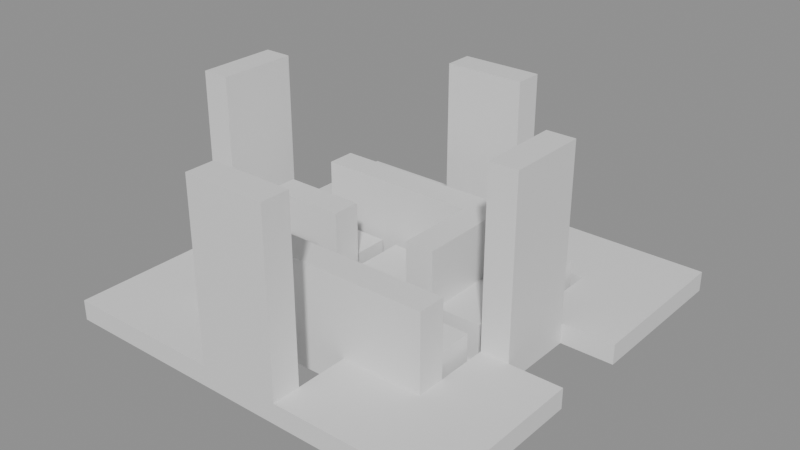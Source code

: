 # Source: building_lego.blend  (saved by Blender 5.0.119; exported with 4.5.12 LTS)
import bpy
from mathutils import Matrix  # noqa: F401  (used for matrix-valued properties, if any)

bpy.ops.wm.read_factory_settings(use_empty=True)
scene = bpy.context.scene
scene.name = 'Scene'

# ---- collections
col_01_paredes_externas = bpy.data.collections.new('01_Paredes_Externas'); scene.collection.children.link(col_01_paredes_externas)
col_02_paredes_internas = bpy.data.collections.new('02_Paredes_Internas'); scene.collection.children.link(col_02_paredes_internas)
col_03_pisos_escadas = bpy.data.collections.new('03_Pisos_Escadas'); scene.collection.children.link(col_03_pisos_escadas)
col_04_moveis_decoracoes = bpy.data.collections.new('04_Moveis_Decoracoes'); scene.collection.children.link(col_04_moveis_decoracoes)

# ---- materials (node trees are filled in below, after node groups)
mat_mat_parede_externa = bpy.data.materials.new('Mat_Parede_Externa')
mat_mat_parede_interna = bpy.data.materials.new('Mat_Parede_Interna')
mat_mat_pisos = bpy.data.materials.new('Mat_Pisos')
mat_mat_moveis = bpy.data.materials.new('Mat_Moveis')

# ---- material node trees
mat_mat_parede_externa.use_nodes = True; mat_mat_parede_externa.node_tree.nodes.clear()
_N = mat_mat_parede_externa.node_tree.nodes; _L = mat_mat_parede_externa.node_tree.links
n0 = _N.new('ShaderNodeBsdfPrincipled'); n0.name = 'BSDF - Pré-fundamentado'; n0.location = (-200, 100)
n1 = _N.new('ShaderNodeOutputMaterial'); n1.name = 'Saída de material'; n1.location = (200, 100)
_L.new(n0.outputs[0], n1.inputs[0])
n1.is_active_output = True
mat_mat_parede_interna.use_nodes = True; mat_mat_parede_interna.node_tree.nodes.clear()
_N = mat_mat_parede_interna.node_tree.nodes; _L = mat_mat_parede_interna.node_tree.links
n0 = _N.new('ShaderNodeBsdfPrincipled'); n0.name = 'BSDF - Pré-fundamentado'; n0.location = (-200, 100)
n1 = _N.new('ShaderNodeOutputMaterial'); n1.name = 'Saída de material'; n1.location = (200, 100)
_L.new(n0.outputs[0], n1.inputs[0])
n1.is_active_output = True
mat_mat_pisos.use_nodes = True; mat_mat_pisos.node_tree.nodes.clear()
_N = mat_mat_pisos.node_tree.nodes; _L = mat_mat_pisos.node_tree.links
n0 = _N.new('ShaderNodeBsdfPrincipled'); n0.name = 'BSDF - Pré-fundamentado'; n0.location = (-200, 100)
n1 = _N.new('ShaderNodeOutputMaterial'); n1.name = 'Saída de material'; n1.location = (200, 100)
_L.new(n0.outputs[0], n1.inputs[0])
n1.is_active_output = True
mat_mat_moveis.use_nodes = True; mat_mat_moveis.node_tree.nodes.clear()
_N = mat_mat_moveis.node_tree.nodes; _L = mat_mat_moveis.node_tree.links
n0 = _N.new('ShaderNodeBsdfPrincipled'); n0.name = 'BSDF - Pré-fundamentado'; n0.location = (-200, 100)
n1 = _N.new('ShaderNodeOutputMaterial'); n1.name = 'Saída de material'; n1.location = (200, 100)
_L.new(n0.outputs[0], n1.inputs[0])
n1.is_active_output = True

# ---- meshes
me_bloco_battlement_2043_141_z_28 = bpy.data.meshes.new('Bloco_battlement_2043_141_z-28')
me_bloco_battlement_2043_141_z_28.from_pydata([(-0.5, -0.175, -1.2), (0.5, -0.175, -1.2), (0.5, 0.175, -1.2), (-0.5, 0.175, -1.2), (-0.5, -0.175, 1.2), (0.5, -0.175, 1.2), (0.5, 0.175, 1.2), (-0.5, 0.175, 1.2)], [], [(0, 1, 2, 3), (4, 7, 6, 5), (0, 4, 5, 1), (2, 6, 7, 3), (0, 3, 7, 4), (1, 5, 6, 2)])
me_bloco_battlement_2043_141_z_28.materials.append(mat_mat_parede_externa)
me_bloco_battlement_2043_141_z_28.update()
me_bloco_battlement_2043_145_z_28 = bpy.data.meshes.new('Bloco_battlement_2043_145_z-28')
me_bloco_battlement_2043_145_z_28.from_pydata([(-0.5, -0.175, -1.2), (0.5, -0.175, -1.2), (0.5, 0.175, -1.2), (-0.5, 0.175, -1.2), (-0.5, -0.175, 1.2), (0.5, -0.175, 1.2), (0.5, 0.175, 1.2), (-0.5, 0.175, 1.2)], [], [(0, 1, 2, 3), (4, 7, 6, 5), (0, 4, 5, 1), (2, 6, 7, 3), (0, 3, 7, 4), (1, 5, 6, 2)])
me_bloco_battlement_2043_145_z_28.materials.append(mat_mat_parede_externa)
me_bloco_battlement_2043_145_z_28.update()
me_bloco_battlement_2041_143_z_28 = bpy.data.meshes.new('Bloco_battlement_2041_143_z-28')
me_bloco_battlement_2041_143_z_28.from_pydata([(-0.175, -0.5, -1.2), (0.175, -0.5, -1.2), (0.175, 0.5, -1.2), (-0.175, 0.5, -1.2), (-0.175, -0.5, 1.2), (0.175, -0.5, 1.2), (0.175, 0.5, 1.2), (-0.175, 0.5, 1.2)], [], [(0, 1, 2, 3), (4, 7, 6, 5), (0, 4, 5, 1), (2, 6, 7, 3), (0, 3, 7, 4), (1, 5, 6, 2)])
me_bloco_battlement_2041_143_z_28.materials.append(mat_mat_parede_externa)
me_bloco_battlement_2041_143_z_28.update()
me_bloco_battlement_2045_143_z_28 = bpy.data.meshes.new('Bloco_battlement_2045_143_z-28')
me_bloco_battlement_2045_143_z_28.from_pydata([(-0.175, -0.5, -1.2), (0.175, -0.5, -1.2), (0.175, 0.5, -1.2), (-0.175, 0.5, -1.2), (-0.175, -0.5, 1.2), (0.175, -0.5, 1.2), (0.175, 0.5, 1.2), (-0.175, 0.5, 1.2)], [], [(0, 1, 2, 3), (4, 7, 6, 5), (0, 4, 5, 1), (2, 6, 7, 3), (0, 3, 7, 4), (1, 5, 6, 2)])
me_bloco_battlement_2045_143_z_28.materials.append(mat_mat_parede_externa)
me_bloco_battlement_2045_143_z_28.update()
me_bloco_sandstone_wall_2042_142_z_28 = bpy.data.meshes.new('Bloco_sandstone_wall_2042_142_z-28')
me_bloco_sandstone_wall_2042_142_z_28.from_pydata([(-0.5, -0.175, -0.6), (0.5, -0.175, -0.6), (0.5, 0.175, -0.6), (-0.5, 0.175, -0.6), (-0.5, -0.175, 0.6), (0.5, -0.175, 0.6), (0.5, 0.175, 0.6), (-0.5, 0.175, 0.6)], [], [(0, 1, 2, 3), (4, 7, 6, 5), (0, 4, 5, 1), (2, 6, 7, 3), (0, 3, 7, 4), (1, 5, 6, 2)])
me_bloco_sandstone_wall_2042_142_z_28.materials.append(mat_mat_parede_interna)
me_bloco_sandstone_wall_2042_142_z_28.update()
me_bloco_sandstone_wall_2043_142_z_28 = bpy.data.meshes.new('Bloco_sandstone_wall_2043_142_z-28')
me_bloco_sandstone_wall_2043_142_z_28.from_pydata([(-0.5, -0.175, -0.6), (0.5, -0.175, -0.6), (0.5, 0.175, -0.6), (-0.5, 0.175, -0.6), (-0.5, -0.175, 0.6), (0.5, -0.175, 0.6), (0.5, 0.175, 0.6), (-0.5, 0.175, 0.6)], [], [(0, 1, 2, 3), (4, 7, 6, 5), (0, 4, 5, 1), (2, 6, 7, 3), (0, 3, 7, 4), (1, 5, 6, 2)])
me_bloco_sandstone_wall_2043_142_z_28.materials.append(mat_mat_parede_interna)
me_bloco_sandstone_wall_2043_142_z_28.update()
me_bloco_sandstone_wall_2044_142_z_28 = bpy.data.meshes.new('Bloco_sandstone_wall_2044_142_z-28')
me_bloco_sandstone_wall_2044_142_z_28.from_pydata([(-0.5, -0.175, -0.6), (0.5, -0.175, -0.6), (0.5, 0.175, -0.6), (-0.5, 0.175, -0.6), (-0.5, -0.175, 0.6), (0.5, -0.175, 0.6), (0.5, 0.175, 0.6), (-0.5, 0.175, 0.6)], [], [(0, 1, 2, 3), (4, 7, 6, 5), (0, 4, 5, 1), (2, 6, 7, 3), (0, 3, 7, 4), (1, 5, 6, 2)])
me_bloco_sandstone_wall_2044_142_z_28.materials.append(mat_mat_parede_interna)
me_bloco_sandstone_wall_2044_142_z_28.update()
me_bloco_sandstone_wall_2042_143_z_28 = bpy.data.meshes.new('Bloco_sandstone_wall_2042_143_z-28')
me_bloco_sandstone_wall_2042_143_z_28.from_pydata([(-0.5, -0.175, -0.6), (0.5, -0.175, -0.6), (0.5, 0.175, -0.6), (-0.5, 0.175, -0.6), (-0.5, -0.175, 0.6), (0.5, -0.175, 0.6), (0.5, 0.175, 0.6), (-0.5, 0.175, 0.6)], [], [(0, 1, 2, 3), (4, 7, 6, 5), (0, 4, 5, 1), (2, 6, 7, 3), (0, 3, 7, 4), (1, 5, 6, 2)])
me_bloco_sandstone_wall_2042_143_z_28.materials.append(mat_mat_parede_interna)
me_bloco_sandstone_wall_2042_143_z_28.update()
me_bloco_sandstone_wall_2042_144_z_28 = bpy.data.meshes.new('Bloco_sandstone_wall_2042_144_z-28')
me_bloco_sandstone_wall_2042_144_z_28.from_pydata([(-0.5, -0.175, -0.6), (0.5, -0.175, -0.6), (0.5, 0.175, -0.6), (-0.5, 0.175, -0.6), (-0.5, -0.175, 0.6), (0.5, -0.175, 0.6), (0.5, 0.175, 0.6), (-0.5, 0.175, 0.6)], [], [(0, 1, 2, 3), (4, 7, 6, 5), (0, 4, 5, 1), (2, 6, 7, 3), (0, 3, 7, 4), (1, 5, 6, 2)])
me_bloco_sandstone_wall_2042_144_z_28.materials.append(mat_mat_parede_interna)
me_bloco_sandstone_wall_2042_144_z_28.update()
me_bloco_sandstone_wall_2043_144_z_28 = bpy.data.meshes.new('Bloco_sandstone_wall_2043_144_z-28')
me_bloco_sandstone_wall_2043_144_z_28.from_pydata([(-0.5, -0.175, -0.6), (0.5, -0.175, -0.6), (0.5, 0.175, -0.6), (-0.5, 0.175, -0.6), (-0.5, -0.175, 0.6), (0.5, -0.175, 0.6), (0.5, 0.175, 0.6), (-0.5, 0.175, 0.6)], [], [(0, 1, 2, 3), (4, 7, 6, 5), (0, 4, 5, 1), (2, 6, 7, 3), (0, 3, 7, 4), (1, 5, 6, 2)])
me_bloco_sandstone_wall_2043_144_z_28.materials.append(mat_mat_parede_interna)
me_bloco_sandstone_wall_2043_144_z_28.update()
me_bloco_sandstone_wall_2044_144_z_28 = bpy.data.meshes.new('Bloco_sandstone_wall_2044_144_z-28')
me_bloco_sandstone_wall_2044_144_z_28.from_pydata([(-0.5, -0.175, -0.6), (0.5, -0.175, -0.6), (0.5, 0.175, -0.6), (-0.5, 0.175, -0.6), (-0.5, -0.175, 0.6), (0.5, -0.175, 0.6), (0.5, 0.175, 0.6), (-0.5, 0.175, 0.6)], [], [(0, 1, 2, 3), (4, 7, 6, 5), (0, 4, 5, 1), (2, 6, 7, 3), (0, 3, 7, 4), (1, 5, 6, 2)])
me_bloco_sandstone_wall_2044_144_z_28.materials.append(mat_mat_parede_interna)
me_bloco_sandstone_wall_2044_144_z_28.update()
me_bloco_sandstone_wall_2044_143_z_28 = bpy.data.meshes.new('Bloco_sandstone_wall_2044_143_z-28')
me_bloco_sandstone_wall_2044_143_z_28.from_pydata([(-0.175, -0.5, -0.6), (0.175, -0.5, -0.6), (0.175, 0.5, -0.6), (-0.175, 0.5, -0.6), (-0.175, -0.5, 0.6), (0.175, -0.5, 0.6), (0.175, 0.5, 0.6), (-0.175, 0.5, 0.6)], [], [(0, 1, 2, 3), (4, 7, 6, 5), (0, 4, 5, 1), (2, 6, 7, 3), (0, 3, 7, 4), (1, 5, 6, 2)])
me_bloco_sandstone_wall_2044_143_z_28.materials.append(mat_mat_parede_interna)
me_bloco_sandstone_wall_2044_143_z_28.update()
me_piso_glowing_rune_2042_142_z_30 = bpy.data.meshes.new('Piso_glowing_rune_2042_142_z-30')
me_piso_glowing_rune_2042_142_z_30.from_pydata([(-0.5, -0.5, -0.05), (0.5, -0.5, -0.05), (0.5, 0.5, -0.05), (-0.5, 0.5, -0.05), (-0.5, -0.5, 0.05), (0.5, -0.5, 0.05), (0.5, 0.5, 0.05), (-0.5, 0.5, 0.05)], [], [(0, 1, 2, 3), (4, 7, 6, 5), (0, 4, 5, 1), (2, 6, 7, 3), (0, 3, 7, 4), (1, 5, 6, 2)])
me_piso_glowing_rune_2042_142_z_30.materials.append(mat_mat_pisos)
me_piso_glowing_rune_2042_142_z_30.update()
me_piso_marble_floor_2042_142_z_28 = bpy.data.meshes.new('Piso_marble_floor_2042_142_z-28')
me_piso_marble_floor_2042_142_z_28.from_pydata([(-0.5, -0.5, -0.05), (0.5, -0.5, -0.05), (0.5, 0.5, -0.05), (-0.5, 0.5, -0.05), (-0.5, -0.5, 0.05), (0.5, -0.5, 0.05), (0.5, 0.5, 0.05), (-0.5, 0.5, 0.05)], [], [(0, 1, 2, 3), (4, 7, 6, 5), (0, 4, 5, 1), (2, 6, 7, 3), (0, 3, 7, 4), (1, 5, 6, 2)])
me_piso_marble_floor_2042_142_z_28.materials.append(mat_mat_pisos)
me_piso_marble_floor_2042_142_z_28.update()
me_piso_marble_floor_2043_142_z_28 = bpy.data.meshes.new('Piso_marble_floor_2043_142_z-28')
me_piso_marble_floor_2043_142_z_28.from_pydata([(-0.5, -0.5, -0.05), (0.5, -0.5, -0.05), (0.5, 0.5, -0.05), (-0.5, 0.5, -0.05), (-0.5, -0.5, 0.05), (0.5, -0.5, 0.05), (0.5, 0.5, 0.05), (-0.5, 0.5, 0.05)], [], [(0, 1, 2, 3), (4, 7, 6, 5), (0, 4, 5, 1), (2, 6, 7, 3), (0, 3, 7, 4), (1, 5, 6, 2)])
me_piso_marble_floor_2043_142_z_28.materials.append(mat_mat_pisos)
me_piso_marble_floor_2043_142_z_28.update()
me_piso_glowing_rune_2044_142_z_30 = bpy.data.meshes.new('Piso_glowing_rune_2044_142_z-30')
me_piso_glowing_rune_2044_142_z_30.from_pydata([(-0.5, -0.5, -0.05), (0.5, -0.5, -0.05), (0.5, 0.5, -0.05), (-0.5, 0.5, -0.05), (-0.5, -0.5, 0.05), (0.5, -0.5, 0.05), (0.5, 0.5, 0.05), (-0.5, 0.5, 0.05)], [], [(0, 1, 2, 3), (4, 7, 6, 5), (0, 4, 5, 1), (2, 6, 7, 3), (0, 3, 7, 4), (1, 5, 6, 2)])
me_piso_glowing_rune_2044_142_z_30.materials.append(mat_mat_pisos)
me_piso_glowing_rune_2044_142_z_30.update()
me_piso_marble_floor_2044_142_z_28 = bpy.data.meshes.new('Piso_marble_floor_2044_142_z-28')
me_piso_marble_floor_2044_142_z_28.from_pydata([(-0.5, -0.5, -0.05), (0.5, -0.5, -0.05), (0.5, 0.5, -0.05), (-0.5, 0.5, -0.05), (-0.5, -0.5, 0.05), (0.5, -0.5, 0.05), (0.5, 0.5, 0.05), (-0.5, 0.5, 0.05)], [], [(0, 1, 2, 3), (4, 7, 6, 5), (0, 4, 5, 1), (2, 6, 7, 3), (0, 3, 7, 4), (1, 5, 6, 2)])
me_piso_marble_floor_2044_142_z_28.materials.append(mat_mat_pisos)
me_piso_marble_floor_2044_142_z_28.update()
me_piso_marble_floor_2042_143_z_28 = bpy.data.meshes.new('Piso_marble_floor_2042_143_z-28')
me_piso_marble_floor_2042_143_z_28.from_pydata([(-0.5, -0.5, -0.05), (0.5, -0.5, -0.05), (0.5, 0.5, -0.05), (-0.5, 0.5, -0.05), (-0.5, -0.5, 0.05), (0.5, -0.5, 0.05), (0.5, 0.5, 0.05), (-0.5, 0.5, 0.05)], [], [(0, 1, 2, 3), (4, 7, 6, 5), (0, 4, 5, 1), (2, 6, 7, 3), (0, 3, 7, 4), (1, 5, 6, 2)])
me_piso_marble_floor_2042_143_z_28.materials.append(mat_mat_pisos)
me_piso_marble_floor_2042_143_z_28.update()
me_piso_marble_floor_2043_143_z_28 = bpy.data.meshes.new('Piso_marble_floor_2043_143_z-28')
me_piso_marble_floor_2043_143_z_28.from_pydata([(-0.5, -0.5, -0.05), (0.5, -0.5, -0.05), (0.5, 0.5, -0.05), (-0.5, 0.5, -0.05), (-0.5, -0.5, 0.05), (0.5, -0.5, 0.05), (0.5, 0.5, 0.05), (-0.5, 0.5, 0.05)], [], [(0, 1, 2, 3), (4, 7, 6, 5), (0, 4, 5, 1), (2, 6, 7, 3), (0, 3, 7, 4), (1, 5, 6, 2)])
me_piso_marble_floor_2043_143_z_28.materials.append(mat_mat_pisos)
me_piso_marble_floor_2043_143_z_28.update()
me_piso_marble_floor_2044_143_z_28 = bpy.data.meshes.new('Piso_marble_floor_2044_143_z-28')
me_piso_marble_floor_2044_143_z_28.from_pydata([(-0.5, -0.5, -0.05), (0.5, -0.5, -0.05), (0.5, 0.5, -0.05), (-0.5, 0.5, -0.05), (-0.5, -0.5, 0.05), (0.5, -0.5, 0.05), (0.5, 0.5, 0.05), (-0.5, 0.5, 0.05)], [], [(0, 1, 2, 3), (4, 7, 6, 5), (0, 4, 5, 1), (2, 6, 7, 3), (0, 3, 7, 4), (1, 5, 6, 2)])
me_piso_marble_floor_2044_143_z_28.materials.append(mat_mat_pisos)
me_piso_marble_floor_2044_143_z_28.update()
me_piso_glowing_rune_2042_144_z_30 = bpy.data.meshes.new('Piso_glowing_rune_2042_144_z-30')
me_piso_glowing_rune_2042_144_z_30.from_pydata([(-0.5, -0.5, -0.05), (0.5, -0.5, -0.05), (0.5, 0.5, -0.05), (-0.5, 0.5, -0.05), (-0.5, -0.5, 0.05), (0.5, -0.5, 0.05), (0.5, 0.5, 0.05), (-0.5, 0.5, 0.05)], [], [(0, 1, 2, 3), (4, 7, 6, 5), (0, 4, 5, 1), (2, 6, 7, 3), (0, 3, 7, 4), (1, 5, 6, 2)])
me_piso_glowing_rune_2042_144_z_30.materials.append(mat_mat_pisos)
me_piso_glowing_rune_2042_144_z_30.update()
me_piso_marble_floor_2042_144_z_28 = bpy.data.meshes.new('Piso_marble_floor_2042_144_z-28')
me_piso_marble_floor_2042_144_z_28.from_pydata([(-0.5, -0.5, -0.05), (0.5, -0.5, -0.05), (0.5, 0.5, -0.05), (-0.5, 0.5, -0.05), (-0.5, -0.5, 0.05), (0.5, -0.5, 0.05), (0.5, 0.5, 0.05), (-0.5, 0.5, 0.05)], [], [(0, 1, 2, 3), (4, 7, 6, 5), (0, 4, 5, 1), (2, 6, 7, 3), (0, 3, 7, 4), (1, 5, 6, 2)])
me_piso_marble_floor_2042_144_z_28.materials.append(mat_mat_pisos)
me_piso_marble_floor_2042_144_z_28.update()
me_piso_marble_floor_2043_144_z_28 = bpy.data.meshes.new('Piso_marble_floor_2043_144_z-28')
me_piso_marble_floor_2043_144_z_28.from_pydata([(-0.5, -0.5, -0.05), (0.5, -0.5, -0.05), (0.5, 0.5, -0.05), (-0.5, 0.5, -0.05), (-0.5, -0.5, 0.05), (0.5, -0.5, 0.05), (0.5, 0.5, 0.05), (-0.5, 0.5, 0.05)], [], [(0, 1, 2, 3), (4, 7, 6, 5), (0, 4, 5, 1), (2, 6, 7, 3), (0, 3, 7, 4), (1, 5, 6, 2)])
me_piso_marble_floor_2043_144_z_28.materials.append(mat_mat_pisos)
me_piso_marble_floor_2043_144_z_28.update()
me_piso_glowing_rune_2044_144_z_30 = bpy.data.meshes.new('Piso_glowing_rune_2044_144_z-30')
me_piso_glowing_rune_2044_144_z_30.from_pydata([(-0.5, -0.5, -0.05), (0.5, -0.5, -0.05), (0.5, 0.5, -0.05), (-0.5, 0.5, -0.05), (-0.5, -0.5, 0.05), (0.5, -0.5, 0.05), (0.5, 0.5, 0.05), (-0.5, 0.5, 0.05)], [], [(0, 1, 2, 3), (4, 7, 6, 5), (0, 4, 5, 1), (2, 6, 7, 3), (0, 3, 7, 4), (1, 5, 6, 2)])
me_piso_glowing_rune_2044_144_z_30.materials.append(mat_mat_pisos)
me_piso_glowing_rune_2044_144_z_30.update()
me_piso_marble_floor_2044_144_z_28 = bpy.data.meshes.new('Piso_marble_floor_2044_144_z-28')
me_piso_marble_floor_2044_144_z_28.from_pydata([(-0.5, -0.5, -0.05), (0.5, -0.5, -0.05), (0.5, 0.5, -0.05), (-0.5, 0.5, -0.05), (-0.5, -0.5, 0.05), (0.5, -0.5, 0.05), (0.5, 0.5, 0.05), (-0.5, 0.5, 0.05)], [], [(0, 1, 2, 3), (4, 7, 6, 5), (0, 4, 5, 1), (2, 6, 7, 3), (0, 3, 7, 4), (1, 5, 6, 2)])
me_piso_marble_floor_2044_144_z_28.materials.append(mat_mat_pisos)
me_piso_marble_floor_2044_144_z_28.update()
me_degrau_2041_141_z_28 = bpy.data.meshes.new('Degrau_2041_141_z-28')
me_degrau_2041_141_z_28.from_pydata([(-0.5, -0.5, -0.125), (0.5, -0.5, -0.125), (0.5, 0.5, -0.125), (-0.5, 0.5, -0.125), (-0.5, -0.5, 0.125), (0.5, -0.5, 0.125), (0.5, 0.5, 0.125), (-0.5, 0.5, 0.125)], [], [(0, 1, 2, 3), (4, 7, 6, 5), (0, 4, 5, 1), (2, 6, 7, 3), (0, 3, 7, 4), (1, 5, 6, 2)])
me_degrau_2041_141_z_28.materials.append(mat_mat_pisos)
me_degrau_2041_141_z_28.update()
me_degrau_2042_141_z_28 = bpy.data.meshes.new('Degrau_2042_141_z-28')
me_degrau_2042_141_z_28.from_pydata([(-0.5, -0.5, -0.125), (0.5, -0.5, -0.125), (0.5, 0.5, -0.125), (-0.5, 0.5, -0.125), (-0.5, -0.5, 0.125), (0.5, -0.5, 0.125), (0.5, 0.5, 0.125), (-0.5, 0.5, 0.125)], [], [(0, 1, 2, 3), (4, 7, 6, 5), (0, 4, 5, 1), (2, 6, 7, 3), (0, 3, 7, 4), (1, 5, 6, 2)])
me_degrau_2042_141_z_28.materials.append(mat_mat_pisos)
me_degrau_2042_141_z_28.update()
me_degrau_2044_141_z_28 = bpy.data.meshes.new('Degrau_2044_141_z-28')
me_degrau_2044_141_z_28.from_pydata([(-0.5, -0.5, -0.125), (0.5, -0.5, -0.125), (0.5, 0.5, -0.125), (-0.5, 0.5, -0.125), (-0.5, -0.5, 0.125), (0.5, -0.5, 0.125), (0.5, 0.5, 0.125), (-0.5, 0.5, 0.125)], [], [(0, 1, 2, 3), (4, 7, 6, 5), (0, 4, 5, 1), (2, 6, 7, 3), (0, 3, 7, 4), (1, 5, 6, 2)])
me_degrau_2044_141_z_28.materials.append(mat_mat_pisos)
me_degrau_2044_141_z_28.update()
me_degrau_2045_141_z_28 = bpy.data.meshes.new('Degrau_2045_141_z-28')
me_degrau_2045_141_z_28.from_pydata([(-0.5, -0.5, -0.125), (0.5, -0.5, -0.125), (0.5, 0.5, -0.125), (-0.5, 0.5, -0.125), (-0.5, -0.5, 0.125), (0.5, -0.5, 0.125), (0.5, 0.5, 0.125), (-0.5, 0.5, 0.125)], [], [(0, 1, 2, 3), (4, 7, 6, 5), (0, 4, 5, 1), (2, 6, 7, 3), (0, 3, 7, 4), (1, 5, 6, 2)])
me_degrau_2045_141_z_28.materials.append(mat_mat_pisos)
me_degrau_2045_141_z_28.update()
me_degrau_2041_142_z_28 = bpy.data.meshes.new('Degrau_2041_142_z-28')
me_degrau_2041_142_z_28.from_pydata([(-0.5, -0.5, -0.125), (0.5, -0.5, -0.125), (0.5, 0.5, -0.125), (-0.5, 0.5, -0.125), (-0.5, -0.5, 0.125), (0.5, -0.5, 0.125), (0.5, 0.5, 0.125), (-0.5, 0.5, 0.125)], [], [(0, 1, 2, 3), (4, 7, 6, 5), (0, 4, 5, 1), (2, 6, 7, 3), (0, 3, 7, 4), (1, 5, 6, 2)])
me_degrau_2041_142_z_28.materials.append(mat_mat_pisos)
me_degrau_2041_142_z_28.update()
me_degrau_2045_142_z_28 = bpy.data.meshes.new('Degrau_2045_142_z-28')
me_degrau_2045_142_z_28.from_pydata([(-0.5, -0.5, -0.125), (0.5, -0.5, -0.125), (0.5, 0.5, -0.125), (-0.5, 0.5, -0.125), (-0.5, -0.5, 0.125), (0.5, -0.5, 0.125), (0.5, 0.5, 0.125), (-0.5, 0.5, 0.125)], [], [(0, 1, 2, 3), (4, 7, 6, 5), (0, 4, 5, 1), (2, 6, 7, 3), (0, 3, 7, 4), (1, 5, 6, 2)])
me_degrau_2045_142_z_28.materials.append(mat_mat_pisos)
me_degrau_2045_142_z_28.update()
me_degrau_2041_144_z_28 = bpy.data.meshes.new('Degrau_2041_144_z-28')
me_degrau_2041_144_z_28.from_pydata([(-0.5, -0.5, -0.125), (0.5, -0.5, -0.125), (0.5, 0.5, -0.125), (-0.5, 0.5, -0.125), (-0.5, -0.5, 0.125), (0.5, -0.5, 0.125), (0.5, 0.5, 0.125), (-0.5, 0.5, 0.125)], [], [(0, 1, 2, 3), (4, 7, 6, 5), (0, 4, 5, 1), (2, 6, 7, 3), (0, 3, 7, 4), (1, 5, 6, 2)])
me_degrau_2041_144_z_28.materials.append(mat_mat_pisos)
me_degrau_2041_144_z_28.update()
me_degrau_2045_144_z_28 = bpy.data.meshes.new('Degrau_2045_144_z-28')
me_degrau_2045_144_z_28.from_pydata([(-0.5, -0.5, -0.125), (0.5, -0.5, -0.125), (0.5, 0.5, -0.125), (-0.5, 0.5, -0.125), (-0.5, -0.5, 0.125), (0.5, -0.5, 0.125), (0.5, 0.5, 0.125), (-0.5, 0.5, 0.125)], [], [(0, 1, 2, 3), (4, 7, 6, 5), (0, 4, 5, 1), (2, 6, 7, 3), (0, 3, 7, 4), (1, 5, 6, 2)])
me_degrau_2045_144_z_28.materials.append(mat_mat_pisos)
me_degrau_2045_144_z_28.update()
me_degrau_2041_145_z_28 = bpy.data.meshes.new('Degrau_2041_145_z-28')
me_degrau_2041_145_z_28.from_pydata([(-0.5, -0.5, -0.125), (0.5, -0.5, -0.125), (0.5, 0.5, -0.125), (-0.5, 0.5, -0.125), (-0.5, -0.5, 0.125), (0.5, -0.5, 0.125), (0.5, 0.5, 0.125), (-0.5, 0.5, 0.125)], [], [(0, 1, 2, 3), (4, 7, 6, 5), (0, 4, 5, 1), (2, 6, 7, 3), (0, 3, 7, 4), (1, 5, 6, 2)])
me_degrau_2041_145_z_28.materials.append(mat_mat_pisos)
me_degrau_2041_145_z_28.update()
me_degrau_2042_145_z_28 = bpy.data.meshes.new('Degrau_2042_145_z-28')
me_degrau_2042_145_z_28.from_pydata([(-0.5, -0.5, -0.125), (0.5, -0.5, -0.125), (0.5, 0.5, -0.125), (-0.5, 0.5, -0.125), (-0.5, -0.5, 0.125), (0.5, -0.5, 0.125), (0.5, 0.5, 0.125), (-0.5, 0.5, 0.125)], [], [(0, 1, 2, 3), (4, 7, 6, 5), (0, 4, 5, 1), (2, 6, 7, 3), (0, 3, 7, 4), (1, 5, 6, 2)])
me_degrau_2042_145_z_28.materials.append(mat_mat_pisos)
me_degrau_2042_145_z_28.update()
me_degrau_2044_145_z_28 = bpy.data.meshes.new('Degrau_2044_145_z-28')
me_degrau_2044_145_z_28.from_pydata([(-0.5, -0.5, -0.125), (0.5, -0.5, -0.125), (0.5, 0.5, -0.125), (-0.5, 0.5, -0.125), (-0.5, -0.5, 0.125), (0.5, -0.5, 0.125), (0.5, 0.5, 0.125), (-0.5, 0.5, 0.125)], [], [(0, 1, 2, 3), (4, 7, 6, 5), (0, 4, 5, 1), (2, 6, 7, 3), (0, 3, 7, 4), (1, 5, 6, 2)])
me_degrau_2044_145_z_28.materials.append(mat_mat_pisos)
me_degrau_2044_145_z_28.update()
me_degrau_2045_145_z_28 = bpy.data.meshes.new('Degrau_2045_145_z-28')
me_degrau_2045_145_z_28.from_pydata([(-0.5, -0.5, -0.125), (0.5, -0.5, -0.125), (0.5, 0.5, -0.125), (-0.5, 0.5, -0.125), (-0.5, -0.5, 0.125), (0.5, -0.5, 0.125), (0.5, 0.5, 0.125), (-0.5, 0.5, 0.125)], [], [(0, 1, 2, 3), (4, 7, 6, 5), (0, 4, 5, 1), (2, 6, 7, 3), (0, 3, 7, 4), (1, 5, 6, 2)])
me_degrau_2045_145_z_28.materials.append(mat_mat_pisos)
me_degrau_2045_145_z_28.update()
me_movel_no_draw_2042_142_z_28 = bpy.data.meshes.new('Movel_no_draw_2042_142_z-28')
me_movel_no_draw_2042_142_z_28.from_pydata([(-0.4, -0.4, -0.24), (0.4, -0.4, -0.24), (0.4, 0.4, -0.24), (-0.4, 0.4, -0.24), (-0.4, -0.4, 0.24), (0.4, -0.4, 0.24), (0.4, 0.4, 0.24), (-0.4, 0.4, 0.24)], [], [(0, 1, 2, 3), (4, 7, 6, 5), (0, 4, 5, 1), (2, 6, 7, 3), (0, 3, 7, 4), (1, 5, 6, 2)])
me_movel_no_draw_2042_142_z_28.materials.append(mat_mat_moveis)
me_movel_no_draw_2042_142_z_28.update()
me_movel_no_draw_2043_142_z_28 = bpy.data.meshes.new('Movel_no_draw_2043_142_z-28')
me_movel_no_draw_2043_142_z_28.from_pydata([(-0.4, -0.4, -0.24), (0.4, -0.4, -0.24), (0.4, 0.4, -0.24), (-0.4, 0.4, -0.24), (-0.4, -0.4, 0.24), (0.4, -0.4, 0.24), (0.4, 0.4, 0.24), (-0.4, 0.4, 0.24)], [], [(0, 1, 2, 3), (4, 7, 6, 5), (0, 4, 5, 1), (2, 6, 7, 3), (0, 3, 7, 4), (1, 5, 6, 2)])
me_movel_no_draw_2043_142_z_28.materials.append(mat_mat_moveis)
me_movel_no_draw_2043_142_z_28.update()
me_movel_no_draw_2044_142_z_28 = bpy.data.meshes.new('Movel_no_draw_2044_142_z-28')
me_movel_no_draw_2044_142_z_28.from_pydata([(-0.4, -0.4, -0.24), (0.4, -0.4, -0.24), (0.4, 0.4, -0.24), (-0.4, 0.4, -0.24), (-0.4, -0.4, 0.24), (0.4, -0.4, 0.24), (0.4, 0.4, 0.24), (-0.4, 0.4, 0.24)], [], [(0, 1, 2, 3), (4, 7, 6, 5), (0, 4, 5, 1), (2, 6, 7, 3), (0, 3, 7, 4), (1, 5, 6, 2)])
me_movel_no_draw_2044_142_z_28.materials.append(mat_mat_moveis)
me_movel_no_draw_2044_142_z_28.update()
me_movel_no_draw_2042_143_z_28 = bpy.data.meshes.new('Movel_no_draw_2042_143_z-28')
me_movel_no_draw_2042_143_z_28.from_pydata([(-0.4, -0.4, -0.24), (0.4, -0.4, -0.24), (0.4, 0.4, -0.24), (-0.4, 0.4, -0.24), (-0.4, -0.4, 0.24), (0.4, -0.4, 0.24), (0.4, 0.4, 0.24), (-0.4, 0.4, 0.24)], [], [(0, 1, 2, 3), (4, 7, 6, 5), (0, 4, 5, 1), (2, 6, 7, 3), (0, 3, 7, 4), (1, 5, 6, 2)])
me_movel_no_draw_2042_143_z_28.materials.append(mat_mat_moveis)
me_movel_no_draw_2042_143_z_28.update()
me_movel_no_draw_2043_143_z_28 = bpy.data.meshes.new('Movel_no_draw_2043_143_z-28')
me_movel_no_draw_2043_143_z_28.from_pydata([(-0.4, -0.4, -0.24), (0.4, -0.4, -0.24), (0.4, 0.4, -0.24), (-0.4, 0.4, -0.24), (-0.4, -0.4, 0.24), (0.4, -0.4, 0.24), (0.4, 0.4, 0.24), (-0.4, 0.4, 0.24)], [], [(0, 1, 2, 3), (4, 7, 6, 5), (0, 4, 5, 1), (2, 6, 7, 3), (0, 3, 7, 4), (1, 5, 6, 2)])
me_movel_no_draw_2043_143_z_28.materials.append(mat_mat_moveis)
me_movel_no_draw_2043_143_z_28.update()
me_movel_no_draw_2044_143_z_28 = bpy.data.meshes.new('Movel_no_draw_2044_143_z-28')
me_movel_no_draw_2044_143_z_28.from_pydata([(-0.4, -0.4, -0.24), (0.4, -0.4, -0.24), (0.4, 0.4, -0.24), (-0.4, 0.4, -0.24), (-0.4, -0.4, 0.24), (0.4, -0.4, 0.24), (0.4, 0.4, 0.24), (-0.4, 0.4, 0.24)], [], [(0, 1, 2, 3), (4, 7, 6, 5), (0, 4, 5, 1), (2, 6, 7, 3), (0, 3, 7, 4), (1, 5, 6, 2)])
me_movel_no_draw_2044_143_z_28.materials.append(mat_mat_moveis)
me_movel_no_draw_2044_143_z_28.update()
me_movel_no_draw_2042_144_z_28 = bpy.data.meshes.new('Movel_no_draw_2042_144_z-28')
me_movel_no_draw_2042_144_z_28.from_pydata([(-0.4, -0.4, -0.24), (0.4, -0.4, -0.24), (0.4, 0.4, -0.24), (-0.4, 0.4, -0.24), (-0.4, -0.4, 0.24), (0.4, -0.4, 0.24), (0.4, 0.4, 0.24), (-0.4, 0.4, 0.24)], [], [(0, 1, 2, 3), (4, 7, 6, 5), (0, 4, 5, 1), (2, 6, 7, 3), (0, 3, 7, 4), (1, 5, 6, 2)])
me_movel_no_draw_2042_144_z_28.materials.append(mat_mat_moveis)
me_movel_no_draw_2042_144_z_28.update()
me_movel_no_draw_2043_144_z_28 = bpy.data.meshes.new('Movel_no_draw_2043_144_z-28')
me_movel_no_draw_2043_144_z_28.from_pydata([(-0.4, -0.4, -0.24), (0.4, -0.4, -0.24), (0.4, 0.4, -0.24), (-0.4, 0.4, -0.24), (-0.4, -0.4, 0.24), (0.4, -0.4, 0.24), (0.4, 0.4, 0.24), (-0.4, 0.4, 0.24)], [], [(0, 1, 2, 3), (4, 7, 6, 5), (0, 4, 5, 1), (2, 6, 7, 3), (0, 3, 7, 4), (1, 5, 6, 2)])
me_movel_no_draw_2043_144_z_28.materials.append(mat_mat_moveis)
me_movel_no_draw_2043_144_z_28.update()
me_movel_no_draw_2044_144_z_28 = bpy.data.meshes.new('Movel_no_draw_2044_144_z-28')
me_movel_no_draw_2044_144_z_28.from_pydata([(-0.4, -0.4, -0.24), (0.4, -0.4, -0.24), (0.4, 0.4, -0.24), (-0.4, 0.4, -0.24), (-0.4, -0.4, 0.24), (0.4, -0.4, 0.24), (0.4, 0.4, 0.24), (-0.4, 0.4, 0.24)], [], [(0, 1, 2, 3), (4, 7, 6, 5), (0, 4, 5, 1), (2, 6, 7, 3), (0, 3, 7, 4), (1, 5, 6, 2)])
me_movel_no_draw_2044_144_z_28.materials.append(mat_mat_moveis)
me_movel_no_draw_2044_144_z_28.update()

# ---- objects
ob_parede_externa_norte_y141_x2043_2043 = bpy.data.objects.new('Parede_Externa_Norte_Y141_X2043_2043', None)
ob_bloco_battlement_2043_141_z_28 = bpy.data.objects.new('Bloco_battlement_2043_141_z-28', me_bloco_battlement_2043_141_z_28)
ob_parede_externa_sul_y145_x2043_2043 = bpy.data.objects.new('Parede_Externa_Sul_Y145_X2043_2043', None)
ob_bloco_battlement_2043_145_z_28 = bpy.data.objects.new('Bloco_battlement_2043_145_z-28', me_bloco_battlement_2043_145_z_28)
ob_parede_externa_oeste_x2041_y143_143 = bpy.data.objects.new('Parede_Externa_Oeste_X2041_Y143_143', None)
ob_bloco_battlement_2041_143_z_28 = bpy.data.objects.new('Bloco_battlement_2041_143_z-28', me_bloco_battlement_2041_143_z_28)
ob_parede_externa_leste_x2045_y143_143 = bpy.data.objects.new('Parede_Externa_Leste_X2045_Y143_143', None)
ob_bloco_battlement_2045_143_z_28 = bpy.data.objects.new('Bloco_battlement_2045_143_z-28', me_bloco_battlement_2045_143_z_28)
ob_parede_interna_ew_02_y142_x2042_2044 = bpy.data.objects.new('Parede_Interna_EW_02_Y142_X2042_2044', None)
ob_bloco_sandstone_wall_2042_142_z_28 = bpy.data.objects.new('Bloco_sandstone_wall_2042_142_z-28', me_bloco_sandstone_wall_2042_142_z_28)
ob_bloco_sandstone_wall_2043_142_z_28 = bpy.data.objects.new('Bloco_sandstone_wall_2043_142_z-28', me_bloco_sandstone_wall_2043_142_z_28)
ob_bloco_sandstone_wall_2044_142_z_28 = bpy.data.objects.new('Bloco_sandstone_wall_2044_142_z-28', me_bloco_sandstone_wall_2044_142_z_28)
ob_parede_interna_ew_03_y143_x2042_2042 = bpy.data.objects.new('Parede_Interna_EW_03_Y143_X2042_2042', None)
ob_bloco_sandstone_wall_2042_143_z_28 = bpy.data.objects.new('Bloco_sandstone_wall_2042_143_z-28', me_bloco_sandstone_wall_2042_143_z_28)
ob_parede_interna_ew_04_y144_x2042_2044 = bpy.data.objects.new('Parede_Interna_EW_04_Y144_X2042_2044', None)
ob_bloco_sandstone_wall_2042_144_z_28 = bpy.data.objects.new('Bloco_sandstone_wall_2042_144_z-28', me_bloco_sandstone_wall_2042_144_z_28)
ob_bloco_sandstone_wall_2043_144_z_28 = bpy.data.objects.new('Bloco_sandstone_wall_2043_144_z-28', me_bloco_sandstone_wall_2043_144_z_28)
ob_bloco_sandstone_wall_2044_144_z_28 = bpy.data.objects.new('Bloco_sandstone_wall_2044_144_z-28', me_bloco_sandstone_wall_2044_144_z_28)
ob_parede_interna_ns_07_x2044_y143_143 = bpy.data.objects.new('Parede_Interna_NS_07_X2044_Y143_143', None)
ob_bloco_sandstone_wall_2044_143_z_28 = bpy.data.objects.new('Bloco_sandstone_wall_2044_143_z-28', me_bloco_sandstone_wall_2044_143_z_28)
ob_pisos_lajes = bpy.data.objects.new('Pisos_Lajes', None)
ob_piso_glowing_rune_2042_142_z_30 = bpy.data.objects.new('Piso_glowing_rune_2042_142_z-30', me_piso_glowing_rune_2042_142_z_30)
ob_piso_marble_floor_2042_142_z_28 = bpy.data.objects.new('Piso_marble_floor_2042_142_z-28', me_piso_marble_floor_2042_142_z_28)
ob_piso_marble_floor_2043_142_z_28 = bpy.data.objects.new('Piso_marble_floor_2043_142_z-28', me_piso_marble_floor_2043_142_z_28)
ob_piso_glowing_rune_2044_142_z_30 = bpy.data.objects.new('Piso_glowing_rune_2044_142_z-30', me_piso_glowing_rune_2044_142_z_30)
ob_piso_marble_floor_2044_142_z_28 = bpy.data.objects.new('Piso_marble_floor_2044_142_z-28', me_piso_marble_floor_2044_142_z_28)
ob_piso_marble_floor_2042_143_z_28 = bpy.data.objects.new('Piso_marble_floor_2042_143_z-28', me_piso_marble_floor_2042_143_z_28)
ob_piso_marble_floor_2043_143_z_28 = bpy.data.objects.new('Piso_marble_floor_2043_143_z-28', me_piso_marble_floor_2043_143_z_28)
ob_piso_marble_floor_2044_143_z_28 = bpy.data.objects.new('Piso_marble_floor_2044_143_z-28', me_piso_marble_floor_2044_143_z_28)
ob_piso_glowing_rune_2042_144_z_30 = bpy.data.objects.new('Piso_glowing_rune_2042_144_z-30', me_piso_glowing_rune_2042_144_z_30)
ob_piso_marble_floor_2042_144_z_28 = bpy.data.objects.new('Piso_marble_floor_2042_144_z-28', me_piso_marble_floor_2042_144_z_28)
ob_piso_marble_floor_2043_144_z_28 = bpy.data.objects.new('Piso_marble_floor_2043_144_z-28', me_piso_marble_floor_2043_144_z_28)
ob_piso_glowing_rune_2044_144_z_30 = bpy.data.objects.new('Piso_glowing_rune_2044_144_z-30', me_piso_glowing_rune_2044_144_z_30)
ob_piso_marble_floor_2044_144_z_28 = bpy.data.objects.new('Piso_marble_floor_2044_144_z-28', me_piso_marble_floor_2044_144_z_28)
ob_escadas_corrim_os = bpy.data.objects.new('Escadas_Corrimãos', None)
ob_degrau_2041_141_z_28 = bpy.data.objects.new('Degrau_2041_141_z-28', me_degrau_2041_141_z_28)
ob_degrau_2042_141_z_28 = bpy.data.objects.new('Degrau_2042_141_z-28', me_degrau_2042_141_z_28)
ob_degrau_2044_141_z_28 = bpy.data.objects.new('Degrau_2044_141_z-28', me_degrau_2044_141_z_28)
ob_degrau_2045_141_z_28 = bpy.data.objects.new('Degrau_2045_141_z-28', me_degrau_2045_141_z_28)
ob_degrau_2041_142_z_28 = bpy.data.objects.new('Degrau_2041_142_z-28', me_degrau_2041_142_z_28)
ob_degrau_2045_142_z_28 = bpy.data.objects.new('Degrau_2045_142_z-28', me_degrau_2045_142_z_28)
ob_degrau_2041_144_z_28 = bpy.data.objects.new('Degrau_2041_144_z-28', me_degrau_2041_144_z_28)
ob_degrau_2045_144_z_28 = bpy.data.objects.new('Degrau_2045_144_z-28', me_degrau_2045_144_z_28)
ob_degrau_2041_145_z_28 = bpy.data.objects.new('Degrau_2041_145_z-28', me_degrau_2041_145_z_28)
ob_degrau_2042_145_z_28 = bpy.data.objects.new('Degrau_2042_145_z-28', me_degrau_2042_145_z_28)
ob_degrau_2044_145_z_28 = bpy.data.objects.new('Degrau_2044_145_z-28', me_degrau_2044_145_z_28)
ob_degrau_2045_145_z_28 = bpy.data.objects.new('Degrau_2045_145_z-28', me_degrau_2045_145_z_28)
ob_moveis_decoracoes = bpy.data.objects.new('Moveis_Decoracoes', None)
ob_movel_no_draw_2042_142_z_28 = bpy.data.objects.new('Movel_no_draw_2042_142_z-28', me_movel_no_draw_2042_142_z_28)
ob_movel_no_draw_2043_142_z_28 = bpy.data.objects.new('Movel_no_draw_2043_142_z-28', me_movel_no_draw_2043_142_z_28)
ob_movel_no_draw_2044_142_z_28 = bpy.data.objects.new('Movel_no_draw_2044_142_z-28', me_movel_no_draw_2044_142_z_28)
ob_movel_no_draw_2042_143_z_28 = bpy.data.objects.new('Movel_no_draw_2042_143_z-28', me_movel_no_draw_2042_143_z_28)
ob_movel_no_draw_2043_143_z_28 = bpy.data.objects.new('Movel_no_draw_2043_143_z-28', me_movel_no_draw_2043_143_z_28)
ob_movel_no_draw_2044_143_z_28 = bpy.data.objects.new('Movel_no_draw_2044_143_z-28', me_movel_no_draw_2044_143_z_28)
ob_movel_no_draw_2042_144_z_28 = bpy.data.objects.new('Movel_no_draw_2042_144_z-28', me_movel_no_draw_2042_144_z_28)
ob_movel_no_draw_2043_144_z_28 = bpy.data.objects.new('Movel_no_draw_2043_144_z-28', me_movel_no_draw_2043_144_z_28)
ob_movel_no_draw_2044_144_z_28 = bpy.data.objects.new('Movel_no_draw_2044_144_z-28', me_movel_no_draw_2044_144_z_28)

# ---- transforms, parenting, visibility, modifiers, constraints
ob_parede_externa_norte_y141_x2043_2043.location = (0.0, -2.0, 0.24)
ob_parede_externa_norte_y141_x2043_2043.empty_display_type = 'CUBE'
ob_bloco_battlement_2043_141_z_28.parent = ob_parede_externa_norte_y141_x2043_2043
ob_bloco_battlement_2043_141_z_28.matrix_parent_inverse = Matrix(((1.0, -0.0, 0.0, -0.0), (-0.0, 1.0, -0.0, 2.0), (0.0, -0.0, 1.0, -0.24), (-0.0, 0.0, -0.0, 1.0)))
ob_bloco_battlement_2043_141_z_28.location = (0.0, -2.325, 1.44)
ob_parede_externa_sul_y145_x2043_2043.location = (0.0, 2.0, 0.24)
ob_parede_externa_sul_y145_x2043_2043.empty_display_type = 'CUBE'
ob_bloco_battlement_2043_145_z_28.parent = ob_parede_externa_sul_y145_x2043_2043
ob_bloco_battlement_2043_145_z_28.matrix_parent_inverse = Matrix(((1.0, -0.0, 0.0, -0.0), (-0.0, 1.0, -0.0, -2.0), (0.0, -0.0, 1.0, -0.24), (-0.0, 0.0, -0.0, 1.0)))
ob_bloco_battlement_2043_145_z_28.location = (0.0, 1.675, 1.44)
ob_parede_externa_oeste_x2041_y143_143.location = (-2.0, 0.0, 0.24)
ob_parede_externa_oeste_x2041_y143_143.empty_display_type = 'CUBE'
ob_bloco_battlement_2041_143_z_28.parent = ob_parede_externa_oeste_x2041_y143_143
ob_bloco_battlement_2041_143_z_28.matrix_parent_inverse = Matrix(((1.0, -0.0, 0.0, 2.0), (-0.0, 1.0, -0.0, 0.0), (0.0, -0.0, 1.0, -0.24), (-0.0, 0.0, -0.0, 1.0)))
ob_bloco_battlement_2041_143_z_28.location = (-2.325, 0.0, 1.44)
ob_parede_externa_leste_x2045_y143_143.location = (2.0, 0.0, 0.24)
ob_parede_externa_leste_x2045_y143_143.empty_display_type = 'CUBE'
ob_bloco_battlement_2045_143_z_28.parent = ob_parede_externa_leste_x2045_y143_143
ob_bloco_battlement_2045_143_z_28.matrix_parent_inverse = Matrix(((1.0, -0.0, 0.0, -2.0), (-0.0, 1.0, -0.0, 0.0), (0.0, -0.0, 1.0, -0.24), (-0.0, 0.0, -0.0, 1.0)))
ob_bloco_battlement_2045_143_z_28.location = (1.675, 0.0, 1.44)
ob_parede_interna_ew_02_y142_x2042_2044.location = (0.0, -1.0, 0.24)
ob_parede_interna_ew_02_y142_x2042_2044.empty_display_type = 'CUBE'
ob_bloco_sandstone_wall_2042_142_z_28.parent = ob_parede_interna_ew_02_y142_x2042_2044
ob_bloco_sandstone_wall_2042_142_z_28.matrix_parent_inverse = Matrix(((1.0, -0.0, 0.0, -0.0), (-0.0, 1.0, -0.0, 1.0), (0.0, -0.0, 1.0, -0.24), (-0.0, 0.0, -0.0, 1.0)))
ob_bloco_sandstone_wall_2042_142_z_28.location = (-1.0, -1.325, 0.84)
ob_bloco_sandstone_wall_2043_142_z_28.parent = ob_parede_interna_ew_02_y142_x2042_2044
ob_bloco_sandstone_wall_2043_142_z_28.matrix_parent_inverse = Matrix(((1.0, -0.0, 0.0, -0.0), (-0.0, 1.0, -0.0, 1.0), (0.0, -0.0, 1.0, -0.24), (-0.0, 0.0, -0.0, 1.0)))
ob_bloco_sandstone_wall_2043_142_z_28.location = (0.0, -1.325, 0.84)
ob_bloco_sandstone_wall_2044_142_z_28.parent = ob_parede_interna_ew_02_y142_x2042_2044
ob_bloco_sandstone_wall_2044_142_z_28.matrix_parent_inverse = Matrix(((1.0, -0.0, 0.0, -0.0), (-0.0, 1.0, -0.0, 1.0), (0.0, -0.0, 1.0, -0.24), (-0.0, 0.0, -0.0, 1.0)))
ob_bloco_sandstone_wall_2044_142_z_28.location = (1.0, -1.325, 0.84)
ob_parede_interna_ew_03_y143_x2042_2042.location = (-1.0, 0.0, 0.24)
ob_parede_interna_ew_03_y143_x2042_2042.empty_display_type = 'CUBE'
ob_bloco_sandstone_wall_2042_143_z_28.parent = ob_parede_interna_ew_03_y143_x2042_2042
ob_bloco_sandstone_wall_2042_143_z_28.matrix_parent_inverse = Matrix(((1.0, -0.0, 0.0, 1.0), (-0.0, 1.0, -0.0, 0.0), (0.0, -0.0, 1.0, -0.24), (-0.0, 0.0, -0.0, 1.0)))
ob_bloco_sandstone_wall_2042_143_z_28.location = (-1.0, -0.325, 0.84)
ob_parede_interna_ew_04_y144_x2042_2044.location = (0.0, 1.0, 0.24)
ob_parede_interna_ew_04_y144_x2042_2044.empty_display_type = 'CUBE'
ob_bloco_sandstone_wall_2042_144_z_28.parent = ob_parede_interna_ew_04_y144_x2042_2044
ob_bloco_sandstone_wall_2042_144_z_28.matrix_parent_inverse = Matrix(((1.0, -0.0, 0.0, -0.0), (-0.0, 1.0, -0.0, -1.0), (0.0, -0.0, 1.0, -0.24), (-0.0, 0.0, -0.0, 1.0)))
ob_bloco_sandstone_wall_2042_144_z_28.location = (-1.0, 0.675, 0.84)
ob_bloco_sandstone_wall_2043_144_z_28.parent = ob_parede_interna_ew_04_y144_x2042_2044
ob_bloco_sandstone_wall_2043_144_z_28.matrix_parent_inverse = Matrix(((1.0, -0.0, 0.0, -0.0), (-0.0, 1.0, -0.0, -1.0), (0.0, -0.0, 1.0, -0.24), (-0.0, 0.0, -0.0, 1.0)))
ob_bloco_sandstone_wall_2043_144_z_28.location = (0.0, 0.675, 0.84)
ob_bloco_sandstone_wall_2044_144_z_28.parent = ob_parede_interna_ew_04_y144_x2042_2044
ob_bloco_sandstone_wall_2044_144_z_28.matrix_parent_inverse = Matrix(((1.0, -0.0, 0.0, -0.0), (-0.0, 1.0, -0.0, -1.0), (0.0, -0.0, 1.0, -0.24), (-0.0, 0.0, -0.0, 1.0)))
ob_bloco_sandstone_wall_2044_144_z_28.location = (1.0, 0.675, 0.84)
ob_parede_interna_ns_07_x2044_y143_143.location = (1.0, 0.0, 0.24)
ob_parede_interna_ns_07_x2044_y143_143.empty_display_type = 'CUBE'
ob_bloco_sandstone_wall_2044_143_z_28.parent = ob_parede_interna_ns_07_x2044_y143_143
ob_bloco_sandstone_wall_2044_143_z_28.matrix_parent_inverse = Matrix(((1.0, -0.0, 0.0, -1.0), (-0.0, 1.0, -0.0, 0.0), (0.0, -0.0, 1.0, -0.24), (-0.0, 0.0, -0.0, 1.0)))
ob_bloco_sandstone_wall_2044_143_z_28.location = (0.675, 0.0, 0.84)
ob_pisos_lajes.location = (0.0, 0.0, 0.0)
ob_pisos_lajes.empty_display_type = 'CUBE'
ob_piso_glowing_rune_2042_142_z_30.parent = ob_pisos_lajes
ob_piso_glowing_rune_2042_142_z_30.location = (-1.0, -1.0, -0.05)
ob_piso_marble_floor_2042_142_z_28.parent = ob_pisos_lajes
ob_piso_marble_floor_2042_142_z_28.location = (-1.0, -1.0, 0.19)
ob_piso_marble_floor_2043_142_z_28.parent = ob_pisos_lajes
ob_piso_marble_floor_2043_142_z_28.location = (0.0, -1.0, 0.19)
ob_piso_glowing_rune_2044_142_z_30.parent = ob_pisos_lajes
ob_piso_glowing_rune_2044_142_z_30.location = (1.0, -1.0, -0.05)
ob_piso_marble_floor_2044_142_z_28.parent = ob_pisos_lajes
ob_piso_marble_floor_2044_142_z_28.location = (1.0, -1.0, 0.19)
ob_piso_marble_floor_2042_143_z_28.parent = ob_pisos_lajes
ob_piso_marble_floor_2042_143_z_28.location = (-1.0, 0.0, 0.19)
ob_piso_marble_floor_2043_143_z_28.parent = ob_pisos_lajes
ob_piso_marble_floor_2043_143_z_28.location = (0.0, 0.0, 0.19)
ob_piso_marble_floor_2044_143_z_28.parent = ob_pisos_lajes
ob_piso_marble_floor_2044_143_z_28.location = (1.0, 0.0, 0.19)
ob_piso_glowing_rune_2042_144_z_30.parent = ob_pisos_lajes
ob_piso_glowing_rune_2042_144_z_30.location = (-1.0, 1.0, -0.05)
ob_piso_marble_floor_2042_144_z_28.parent = ob_pisos_lajes
ob_piso_marble_floor_2042_144_z_28.location = (-1.0, 1.0, 0.19)
ob_piso_marble_floor_2043_144_z_28.parent = ob_pisos_lajes
ob_piso_marble_floor_2043_144_z_28.location = (0.0, 1.0, 0.19)
ob_piso_glowing_rune_2044_144_z_30.parent = ob_pisos_lajes
ob_piso_glowing_rune_2044_144_z_30.location = (1.0, 1.0, -0.05)
ob_piso_marble_floor_2044_144_z_28.parent = ob_pisos_lajes
ob_piso_marble_floor_2044_144_z_28.location = (1.0, 1.0, 0.19)
ob_escadas_corrim_os.location = (0.0, 0.0, 0.0)
ob_escadas_corrim_os.empty_display_type = 'CUBE'
ob_degrau_2041_141_z_28.parent = ob_escadas_corrim_os
ob_degrau_2041_141_z_28.location = (-2.0, -2.0, 0.365)
ob_degrau_2042_141_z_28.parent = ob_escadas_corrim_os
ob_degrau_2042_141_z_28.location = (-1.0, -2.0, 0.365)
ob_degrau_2044_141_z_28.parent = ob_escadas_corrim_os
ob_degrau_2044_141_z_28.location = (1.0, -2.0, 0.365)
ob_degrau_2045_141_z_28.parent = ob_escadas_corrim_os
ob_degrau_2045_141_z_28.location = (2.0, -2.0, 0.365)
ob_degrau_2041_142_z_28.parent = ob_escadas_corrim_os
ob_degrau_2041_142_z_28.location = (-2.0, -1.0, 0.365)
ob_degrau_2045_142_z_28.parent = ob_escadas_corrim_os
ob_degrau_2045_142_z_28.location = (2.0, -1.0, 0.365)
ob_degrau_2041_144_z_28.parent = ob_escadas_corrim_os
ob_degrau_2041_144_z_28.location = (-2.0, 1.0, 0.365)
ob_degrau_2045_144_z_28.parent = ob_escadas_corrim_os
ob_degrau_2045_144_z_28.location = (2.0, 1.0, 0.365)
ob_degrau_2041_145_z_28.parent = ob_escadas_corrim_os
ob_degrau_2041_145_z_28.location = (-2.0, 2.0, 0.365)
ob_degrau_2042_145_z_28.parent = ob_escadas_corrim_os
ob_degrau_2042_145_z_28.location = (-1.0, 2.0, 0.365)
ob_degrau_2044_145_z_28.parent = ob_escadas_corrim_os
ob_degrau_2044_145_z_28.location = (1.0, 2.0, 0.365)
ob_degrau_2045_145_z_28.parent = ob_escadas_corrim_os
ob_degrau_2045_145_z_28.location = (2.0, 2.0, 0.365)
ob_moveis_decoracoes.location = (0.0, 0.0, 0.0)
ob_moveis_decoracoes.empty_display_type = 'CUBE'
ob_movel_no_draw_2042_142_z_28.parent = ob_moveis_decoracoes
ob_movel_no_draw_2042_142_z_28.location = (-1.0, -1.0, 0.48)
ob_movel_no_draw_2043_142_z_28.parent = ob_moveis_decoracoes
ob_movel_no_draw_2043_142_z_28.location = (0.0, -1.0, 0.48)
ob_movel_no_draw_2044_142_z_28.parent = ob_moveis_decoracoes
ob_movel_no_draw_2044_142_z_28.location = (1.0, -1.0, 0.48)
ob_movel_no_draw_2042_143_z_28.parent = ob_moveis_decoracoes
ob_movel_no_draw_2042_143_z_28.location = (-1.0, 0.0, 0.48)
ob_movel_no_draw_2043_143_z_28.parent = ob_moveis_decoracoes
ob_movel_no_draw_2043_143_z_28.location = (0.0, 0.0, 0.48)
ob_movel_no_draw_2044_143_z_28.parent = ob_moveis_decoracoes
ob_movel_no_draw_2044_143_z_28.location = (1.0, 0.0, 0.48)
ob_movel_no_draw_2042_144_z_28.parent = ob_moveis_decoracoes
ob_movel_no_draw_2042_144_z_28.location = (-1.0, 1.0, 0.48)
ob_movel_no_draw_2043_144_z_28.parent = ob_moveis_decoracoes
ob_movel_no_draw_2043_144_z_28.location = (0.0, 1.0, 0.48)
ob_movel_no_draw_2044_144_z_28.parent = ob_moveis_decoracoes
ob_movel_no_draw_2044_144_z_28.location = (1.0, 1.0, 0.48)

# ---- collection membership
col_01_paredes_externas.objects.link(ob_parede_externa_norte_y141_x2043_2043)
col_01_paredes_externas.objects.link(ob_bloco_battlement_2043_141_z_28)
col_01_paredes_externas.objects.link(ob_parede_externa_sul_y145_x2043_2043)
col_01_paredes_externas.objects.link(ob_bloco_battlement_2043_145_z_28)
col_01_paredes_externas.objects.link(ob_parede_externa_oeste_x2041_y143_143)
col_01_paredes_externas.objects.link(ob_bloco_battlement_2041_143_z_28)
col_01_paredes_externas.objects.link(ob_parede_externa_leste_x2045_y143_143)
col_01_paredes_externas.objects.link(ob_bloco_battlement_2045_143_z_28)
col_02_paredes_internas.objects.link(ob_parede_interna_ew_02_y142_x2042_2044)
col_02_paredes_internas.objects.link(ob_bloco_sandstone_wall_2042_142_z_28)
col_02_paredes_internas.objects.link(ob_bloco_sandstone_wall_2043_142_z_28)
col_02_paredes_internas.objects.link(ob_bloco_sandstone_wall_2044_142_z_28)
col_02_paredes_internas.objects.link(ob_parede_interna_ew_03_y143_x2042_2042)
col_02_paredes_internas.objects.link(ob_bloco_sandstone_wall_2042_143_z_28)
col_02_paredes_internas.objects.link(ob_parede_interna_ew_04_y144_x2042_2044)
col_02_paredes_internas.objects.link(ob_bloco_sandstone_wall_2042_144_z_28)
col_02_paredes_internas.objects.link(ob_bloco_sandstone_wall_2043_144_z_28)
col_02_paredes_internas.objects.link(ob_bloco_sandstone_wall_2044_144_z_28)
col_02_paredes_internas.objects.link(ob_parede_interna_ns_07_x2044_y143_143)
col_02_paredes_internas.objects.link(ob_bloco_sandstone_wall_2044_143_z_28)
col_03_pisos_escadas.objects.link(ob_pisos_lajes)
col_03_pisos_escadas.objects.link(ob_piso_glowing_rune_2042_142_z_30)
col_03_pisos_escadas.objects.link(ob_piso_marble_floor_2042_142_z_28)
col_03_pisos_escadas.objects.link(ob_piso_marble_floor_2043_142_z_28)
col_03_pisos_escadas.objects.link(ob_piso_glowing_rune_2044_142_z_30)
col_03_pisos_escadas.objects.link(ob_piso_marble_floor_2044_142_z_28)
col_03_pisos_escadas.objects.link(ob_piso_marble_floor_2042_143_z_28)
col_03_pisos_escadas.objects.link(ob_piso_marble_floor_2043_143_z_28)
col_03_pisos_escadas.objects.link(ob_piso_marble_floor_2044_143_z_28)
col_03_pisos_escadas.objects.link(ob_piso_glowing_rune_2042_144_z_30)
col_03_pisos_escadas.objects.link(ob_piso_marble_floor_2042_144_z_28)
col_03_pisos_escadas.objects.link(ob_piso_marble_floor_2043_144_z_28)
col_03_pisos_escadas.objects.link(ob_piso_glowing_rune_2044_144_z_30)
col_03_pisos_escadas.objects.link(ob_piso_marble_floor_2044_144_z_28)
col_03_pisos_escadas.objects.link(ob_escadas_corrim_os)
col_03_pisos_escadas.objects.link(ob_degrau_2041_141_z_28)
col_03_pisos_escadas.objects.link(ob_degrau_2042_141_z_28)
col_03_pisos_escadas.objects.link(ob_degrau_2044_141_z_28)
col_03_pisos_escadas.objects.link(ob_degrau_2045_141_z_28)
col_03_pisos_escadas.objects.link(ob_degrau_2041_142_z_28)
col_03_pisos_escadas.objects.link(ob_degrau_2045_142_z_28)
col_03_pisos_escadas.objects.link(ob_degrau_2041_144_z_28)
col_03_pisos_escadas.objects.link(ob_degrau_2045_144_z_28)
col_03_pisos_escadas.objects.link(ob_degrau_2041_145_z_28)
col_03_pisos_escadas.objects.link(ob_degrau_2042_145_z_28)
col_03_pisos_escadas.objects.link(ob_degrau_2044_145_z_28)
col_03_pisos_escadas.objects.link(ob_degrau_2045_145_z_28)
col_04_moveis_decoracoes.objects.link(ob_moveis_decoracoes)
col_04_moveis_decoracoes.objects.link(ob_movel_no_draw_2042_142_z_28)
col_04_moveis_decoracoes.objects.link(ob_movel_no_draw_2043_142_z_28)
col_04_moveis_decoracoes.objects.link(ob_movel_no_draw_2044_142_z_28)
col_04_moveis_decoracoes.objects.link(ob_movel_no_draw_2042_143_z_28)
col_04_moveis_decoracoes.objects.link(ob_movel_no_draw_2043_143_z_28)
col_04_moveis_decoracoes.objects.link(ob_movel_no_draw_2044_143_z_28)
col_04_moveis_decoracoes.objects.link(ob_movel_no_draw_2042_144_z_28)
col_04_moveis_decoracoes.objects.link(ob_movel_no_draw_2043_144_z_28)
col_04_moveis_decoracoes.objects.link(ob_movel_no_draw_2044_144_z_28)

# ---- scene / render settings (as saved in the file)
scene.frame_start = 1; scene.frame_end = 250; scene.frame_set(1)
scene.render.engine = 'BLENDER_EEVEE_NEXT'
scene.render.bake_bias = 0.0
scene.render.bake_samples = 0
scene.cycles.sampling_pattern = 'TABULATED_SOBOL'
scene.eevee.use_volume_custom_range = False
bpy.context.view_layer.update()

# ---- added for rendering (the .blend has no active camera and no usable light): camera, sun + grey world if the file has none
cam_auto = bpy.data.cameras.new('AutoCamera')
cam_auto.lens = 50.0
cam_auto.sensor_width = 36.0
cam_auto.clip_end = 1000.0
ob_auto_camera = bpy.data.objects.new('AutoCamera', cam_auto)
scene.collection.objects.link(ob_auto_camera)
ob_auto_camera.location = (7.01633, -8.41959, 6.88306)
ob_auto_camera.rotation_euler = (1.09748, -7.21219e-08, 0.694738)
scene.camera = ob_auto_camera
light_auto_sun = bpy.data.lights.new('AutoSun', 'SUN')
light_auto_sun.energy = 3.0
light_auto_sun.angle = 0.0523599
ob_auto_sun = bpy.data.objects.new('AutoSun', light_auto_sun)
scene.collection.objects.link(ob_auto_sun)
ob_auto_sun.rotation_euler = (0.872665, 0.174533, 0.523599)
if scene.world is None:
    world_auto = bpy.data.worlds.new('AutoWorld')
    world_auto.color = (0.3, 0.3, 0.3)
    scene.world = world_auto
bpy.context.view_layer.update()
